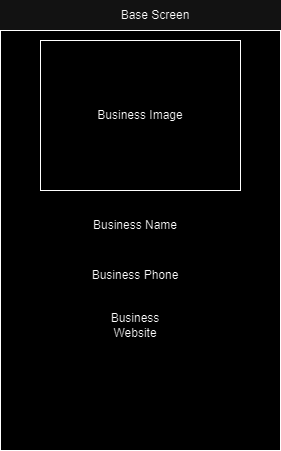

The diagram above was exported from draw.io. Its source (the exported page's mxGraphModel, read from the mxfile embedded in the PNG):
<mxGraphModel dx="1050" dy="557" grid="1" gridSize="10" guides="1" tooltips="1" connect="1" arrows="1" fold="1" page="1" pageScale="1" pageWidth="850" pageHeight="1100" math="0" shadow="0">
  <root>
    <mxCell id="0" />
    <mxCell id="1" parent="0" />
    <mxCell id="5sdYveusqqbAFPrJ6OWo-1" value="" style="rounded=0;whiteSpace=wrap;html=1;direction=south;fontStyle=0" vertex="1" parent="1">
      <mxGeometry x="60" y="60" width="280" height="420" as="geometry" />
    </mxCell>
    <mxCell id="5sdYveusqqbAFPrJ6OWo-2" value="Business Image" style="rounded=0;whiteSpace=wrap;html=1;direction=west;" vertex="1" parent="1">
      <mxGeometry x="100" y="70" width="200" height="150" as="geometry" />
    </mxCell>
    <mxCell id="5sdYveusqqbAFPrJ6OWo-3" value="Base Screen" style="text;html=1;strokeColor=none;fillColor=none;align=center;verticalAlign=middle;whiteSpace=wrap;rounded=0;" vertex="1" parent="1">
      <mxGeometry x="170" y="30" width="90" height="30" as="geometry" />
    </mxCell>
    <mxCell id="5sdYveusqqbAFPrJ6OWo-4" value="Business Name" style="text;html=1;strokeColor=none;fillColor=none;align=center;verticalAlign=middle;whiteSpace=wrap;rounded=0;" vertex="1" parent="1">
      <mxGeometry x="150" y="240" width="90" height="30" as="geometry" />
    </mxCell>
    <mxCell id="5sdYveusqqbAFPrJ6OWo-5" value="Business Website" style="text;html=1;strokeColor=none;fillColor=none;align=center;verticalAlign=middle;whiteSpace=wrap;rounded=0;" vertex="1" parent="1">
      <mxGeometry x="150" y="340" width="90" height="30" as="geometry" />
    </mxCell>
    <mxCell id="5sdYveusqqbAFPrJ6OWo-6" value="Business Phone" style="text;html=1;strokeColor=none;fillColor=none;align=center;verticalAlign=middle;whiteSpace=wrap;rounded=0;" vertex="1" parent="1">
      <mxGeometry x="150" y="290" width="90" height="30" as="geometry" />
    </mxCell>
  </root>
</mxGraphModel>